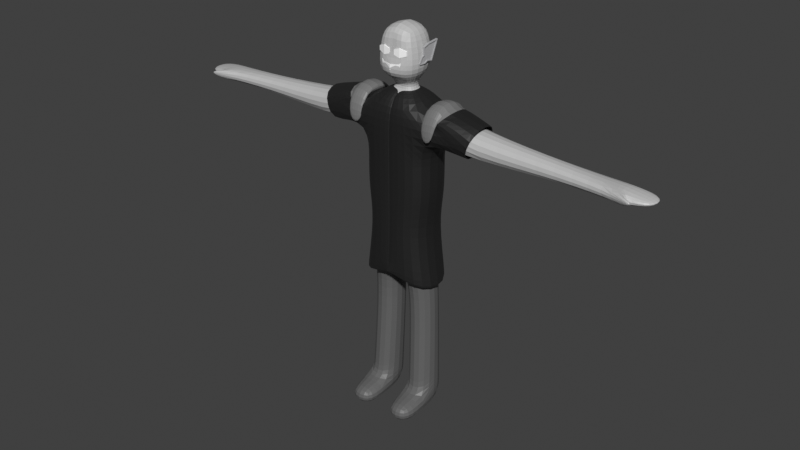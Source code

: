 # Source: Enemy.blend  (saved by Blender 3.6.11; exported with 4.5.12 LTS)
import bpy
from mathutils import Matrix  # noqa: F401  (used for matrix-valued properties, if any)

bpy.ops.wm.read_factory_settings(use_empty=True)
scene = bpy.context.scene
scene.name = 'Scene'

# ---- collections
col_collection = bpy.data.collections.new('Collection'); scene.collection.children.link(col_collection)

# ---- materials (node trees are filled in below, after node groups)
mat_skin = bpy.data.materials.new('Skin')
mat_skin.use_transparent_shadow = False
mat_material_001 = bpy.data.materials.new('Material.001')
mat_material_001.use_transparent_shadow = False
mat_material_003 = bpy.data.materials.new('Material.003')
mat_material_003.use_transparent_shadow = False
mat_grey = bpy.data.materials.new('Grey')
mat_grey.use_transparent_shadow = False
mat_face = bpy.data.materials.new('Face')
mat_face.use_transparent_shadow = False
mat_material_002 = bpy.data.materials.new('Material.002')
mat_material_002.use_transparent_shadow = False
mat_face_001 = bpy.data.materials.new('Face.001')
mat_face_001.use_transparent_shadow = False
mat_material = bpy.data.materials.new('Material')
mat_material.alpha_threshold = 0.4906
mat_material.preview_render_type = 'SHADERBALL'
mat_material.diffuse_color = (0.42, 0.42, 0.42, 0.0)
mat_material.roughness = 0.0
mat_material.specular_intensity = 0.0

# ---- material node trees
mat_skin.use_nodes = True; mat_skin.node_tree.nodes.clear()
_N = mat_skin.node_tree.nodes; _L = mat_skin.node_tree.links
n0 = _N.new('ShaderNodeBsdfPrincipled'); n0.name = 'Principled BSDF'; n0.location = (10, 300)
n0.inputs[0].default_value = (0.5314, 0.5314, 0.5314, 1.0)
n0.inputs[27].default_value = (0.0, 0.0, 0.0, 1.0)
n1 = _N.new('ShaderNodeOutputMaterial'); n1.name = 'Material Output'; n1.location = (300, 300)
_L.new(n0.outputs[0], n1.inputs[0])
n1.is_active_output = True
mat_material_001.use_nodes = True; mat_material_001.node_tree.nodes.clear()
_N = mat_material_001.node_tree.nodes; _L = mat_material_001.node_tree.links
n0 = _N.new('ShaderNodeBsdfPrincipled'); n0.name = 'Principled BSDF'; n0.location = (10, 300)
n0.inputs[0].default_value = (0.01329, 0.01329, 0.01329, 1.0)
n0.inputs[27].default_value = (0.0, 0.0, 0.0, 1.0)
n1 = _N.new('ShaderNodeOutputMaterial'); n1.name = 'Material Output'; n1.location = (300, 300)
_L.new(n0.outputs[0], n1.inputs[0])
n1.is_active_output = True
mat_material_003.use_nodes = True; mat_material_003.node_tree.nodes.clear()
_N = mat_material_003.node_tree.nodes; _L = mat_material_003.node_tree.links
n0 = _N.new('ShaderNodeBsdfPrincipled'); n0.name = 'Principled BSDF'; n0.location = (10, 300)
n0.inputs[0].default_value = (0.1274, 0.1274, 0.1274, 1.0)
n0.inputs[27].default_value = (0.0, 0.0, 0.0, 1.0)
n1 = _N.new('ShaderNodeOutputMaterial'); n1.name = 'Material Output'; n1.location = (300, 300)
_L.new(n0.outputs[0], n1.inputs[0])
n1.is_active_output = True
mat_grey.use_nodes = True; mat_grey.node_tree.nodes.clear()
_N = mat_grey.node_tree.nodes; _L = mat_grey.node_tree.links
n0 = _N.new('ShaderNodeBsdfPrincipled'); n0.name = 'Principled BSDF'; n0.location = (10, 300)
n0.inputs[0].default_value = (0.1887, 0.1887, 0.1887, 1.0)
n0.inputs[27].default_value = (0.0, 0.0, 0.0, 1.0)
n1 = _N.new('ShaderNodeOutputMaterial'); n1.name = 'Material Output'; n1.location = (300, 300)
_L.new(n0.outputs[0], n1.inputs[0])
n1.is_active_output = True
mat_face.use_nodes = True; mat_face.node_tree.nodes.clear()
_N = mat_face.node_tree.nodes; _L = mat_face.node_tree.links
n0 = _N.new('ShaderNodeBsdfPrincipled'); n0.name = 'Principled BSDF'; n0.location = (10, 300)
n0.inputs[0].default_value = (1.0, 1.0, 1.0, 1.0)
n0.inputs[27].default_value = (0.0, 0.0, 0.0, 1.0)
n1 = _N.new('ShaderNodeOutputMaterial'); n1.name = 'Material Output'; n1.location = (300, 300)
_L.new(n0.outputs[0], n1.inputs[0])
n1.is_active_output = True
mat_material_002.use_nodes = True; mat_material_002.node_tree.nodes.clear()
_N = mat_material_002.node_tree.nodes; _L = mat_material_002.node_tree.links
n0 = _N.new('ShaderNodeBsdfPrincipled'); n0.name = 'Principled BSDF'; n0.location = (10, 300)
n0.inputs[0].default_value = (0.4179, 0.4179, 0.4287, 1.0)
n0.inputs[27].default_value = (0.0, 0.0, 0.0, 1.0)
n1 = _N.new('ShaderNodeOutputMaterial'); n1.name = 'Material Output'; n1.location = (300, 300)
_L.new(n0.outputs[0], n1.inputs[0])
n1.is_active_output = True
mat_face_001.use_nodes = True; mat_face_001.node_tree.nodes.clear()
_N = mat_face_001.node_tree.nodes; _L = mat_face_001.node_tree.links
n0 = _N.new('ShaderNodeBsdfPrincipled'); n0.name = 'Principled BSDF'; n0.location = (10, 300)
n0.inputs[0].default_value = (1.0, 1.0, 1.0, 1.0)
n0.inputs[2].default_value = 1.0
n0.inputs[27].default_value = (0.0, 0.0, 0.0, 1.0)
n1 = _N.new('ShaderNodeOutputMaterial'); n1.name = 'Material Output'; n1.location = (300, 300)
_L.new(n0.outputs[0], n1.inputs[0])
n1.is_active_output = True
mat_material.use_nodes = True; mat_material.node_tree.nodes.clear()
_N = mat_material.node_tree.nodes; _L = mat_material.node_tree.links
n0 = _N.new('ShaderNodeBsdfPrincipled'); n0.name = 'Principled BSDF'; n0.location = (10, 300)
n0.distribution = 'GGX'
n0.subsurface_method = 'RANDOM_WALK_SKIN'
n0.inputs[0].default_value = (0.6553, 0.1878, 0.8, 0.0)
n0.inputs[2].default_value = 0.0
n0.inputs[3].default_value = 0.0
n0.inputs[4].default_value = 0.0
n0.inputs[9].default_value = (5.96e-08, 0.0, 0.0)
n0.inputs[11].default_value = 0.0
n0.inputs[13].default_value = 0.0
n0.inputs[20].default_value = 0.0
n0.inputs[27].default_value = (0.0, 0.0, 0.0, 0.0)
n1 = _N.new('ShaderNodeOutputMaterial'); n1.name = 'Material Output'; n1.location = (300, 300)
n1.target = 'CYCLES'
n2 = _N.new('ShaderNodeOutputMaterial'); n2.name = 'Material Output.001'; n2.location = (0, 0)
n2.target = 'EEVEE'
n3 = _N.new('ShaderNodeMixShader'); n3.name = 'Mix Shader'; n3.location = (0, 0)
n3.label = 'Disable Shadow'
n3.hide = True
n4 = _N.new('ShaderNodeLightPath'); n4.name = 'Light Path'; n4.location = (0, 0)
n4.hide = True
n5 = _N.new('ShaderNodeBsdfTransparent'); n5.name = 'Transparent BSDF'; n5.location = (0, 0)
n5.hide = True
_L.new(n0.outputs[0], n1.inputs[0])
_L.new(n0.outputs[0], n3.inputs[1])
_L.new(n3.outputs[0], n2.inputs[0])
_L.new(n4.outputs[1], n3.inputs[0])
_L.new(n5.outputs[0], n3.inputs[2])
n1.is_active_output = True

# ---- world
world_world = bpy.data.worlds.new('World'); scene.world = world_world
world_world.use_nodes = True; world_world.node_tree.nodes.clear()
_N = world_world.node_tree.nodes; _L = world_world.node_tree.links
n0 = _N.new('ShaderNodeOutputWorld'); n0.name = 'World Output'; n0.location = (300, 300)
n1 = _N.new('ShaderNodeBackground'); n1.name = 'Background'; n1.location = (10, 300)
n1.inputs[0].default_value = (0.05088, 0.05088, 0.05088, 1.0)
_L.new(n1.outputs[0], n0.inputs[0])
n0.is_active_output = True
world_world.color = (0.05088, 0.05088, 0.05088)
world_world.use_sun_shadow = False
world_world.sun_shadow_jitter_overblur = 0.0

# ---- meshes
me_cube_002 = bpy.data.meshes.new('Cube.002')
me_cube_002.from_pydata([(1.167, -2.68, -1.0), (1.061, -2.527, 0.9449), (1.167, -1.184, -1.0), (1.061, -1.338, 0.9449), (0.2053, -1.324, -6.02), (0.2053, -2.35, -6.02), (0.3294, -1.686, 1.321), (0.3294, -2.179, 1.321), (1.158, -1.324, -5.996), (1.158, -2.35, -5.996), (0.3294, -1.686, 1.611), (0.3294, -2.179, 1.611), (0.739, -1.38, 2.056), (0.739, -2.632, 1.882), (0.3108, -3.51, -9.629), (0.2818, -3.51, -8.969), (0.5178, -1.38, 3.298), (0.5178, -2.632, 3.298), (0.739, -1.38, 2.582), (0.739, -2.632, 2.582), (1.234, -3.51, -8.945), (1.298, -3.51, -9.605), (0.3108, -2.619, -9.582), (0.3108, -1.324, -9.582), (2.42, -1.338, -0.2598), (2.42, -2.527, -0.2598), (1.0, -1.184, 1.0), (1.0, -2.68, 1.0), (1.167, -1.184, -1.192e-07), (1.167, -2.68, -1.192e-07), (1.642, -1.338, 1.009), (1.642, -2.527, 1.009), (2.059, -1.338, 0.7487), (2.059, -2.527, 0.7487), (5.082, -1.561, -0.1146), (5.082, -2.304, -0.1146), (4.806, -1.561, 0.495), (4.806, -2.304, 0.495), (7.21, -1.561, -0.04291), (7.21, -2.407, -0.04291), (7.048, -1.561, 0.398), (7.048, -2.407, 0.398), (1.263, -1.324, -9.558), (1.263, -2.619, -9.558), (0.7855, -1.184, -3.001), (0.7855, -2.68, -3.001), (1.192e-07, -1.184, -1.0), (1.192e-07, -1.184, 1.0), (1.192e-07, -2.68, -1.0), (1.192e-07, -2.68, 1.0), (1.192e-07, -1.686, 1.321), (1.192e-07, -2.179, 1.321), (1.192e-07, -1.686, 1.611), (1.192e-07, -2.179, 1.611), (1.192e-07, -1.38, 1.882), (1.192e-07, -2.865, 1.944), (1.192e-07, -1.38, 3.409), (1.192e-07, -2.632, 3.409), (1.192e-07, -1.38, 2.582), (1.192e-07, -2.535, 2.582), (1.192e-07, -2.68, -1.192e-07), (1.192e-07, -1.184, -1.192e-07), (1.192e-07, -1.184, -2.973), (1.192e-07, -2.68, -2.973), (1.234, -2.528, -8.898), (1.167, -2.68, -1.986), (1.167, -1.184, -1.986), (0.2818, -2.528, -8.922), (1.192e-07, -1.184, -1.986), (1.192e-07, -2.68, -1.986), (0.2818, -1.324, -8.377), (1.234, -1.324, -8.353), (1.192e-07, -1.184, -4.498), (0.9649, -2.68, -3.948), (0.9649, -1.184, -3.948), (1.192e-07, -2.68, -4.498), (1.13, -2.441, -4.847), (1.13, -1.324, -4.847), (0.1777, -2.441, -4.871), (0.1777, -1.324, -4.871), (0.2736, -1.324, -8.123), (1.226, -2.509, -8.586), (0.2736, -2.509, -8.609), (1.226, -1.324, -8.099), (7.85, -1.561, 0.04211), (7.624, -2.403, -0.08352), (7.612, -1.55, 0.3787), (7.428, -2.413, 0.3607), (7.911, -2.704, 0.2603), (7.972, -2.648, 0.1489), (7.842, -2.503, 0.2917), (7.902, -2.447, 0.1804), (8.395, -1.561, 0.09744), (8.395, -2.304, 0.09744), (8.384, -1.561, 0.2065), (8.384, -2.304, 0.2065)], [], [(61, 47, 26, 28), (25, 24, 34, 35), (80, 83, 71, 70), (27, 26, 6, 7), (78, 79, 4, 5), (49, 27, 7, 51), (53, 11, 13, 55), (51, 7, 11, 53), (81, 82, 67, 64), (7, 6, 10, 11), (19, 18, 16, 17), (22, 43, 21, 14), (11, 10, 12, 13), (20, 15, 14, 21), (64, 67, 15, 20), (59, 19, 17, 57), (71, 64, 43, 42), (67, 22, 14, 15), (55, 13, 19, 59), (13, 12, 18, 19), (2, 28, 29, 0), (46, 61, 28, 2), (1, 3, 26, 27), (3, 24, 28, 26), (25, 1, 27, 29), (24, 25, 29, 28), (32, 30, 31, 33), (24, 3, 30, 32), (1, 25, 33, 31), (3, 1, 31, 30), (34, 36, 40, 38), (24, 32, 36, 34), (33, 25, 35, 37), (32, 33, 37, 36), (41, 39, 89, 88), (35, 34, 38, 39), (37, 35, 39, 41), (36, 37, 41, 40), (44, 45, 73, 74), (68, 66, 44, 62), (23, 42, 43, 22), (66, 65, 45, 44), (83, 81, 64, 71), (62, 44, 74, 72), (0, 29, 60, 48), (12, 54, 58, 18), (18, 58, 56, 16), (67, 70, 23, 22), (16, 56, 57, 17), (10, 52, 54, 12), (6, 50, 52, 10), (77, 76, 9, 8), (26, 47, 50, 6), (65, 69, 63, 45), (29, 27, 49, 60), (0, 48, 69, 65), (2, 0, 65, 66), (46, 2, 66, 68), (73, 75, 78, 76), (76, 78, 5, 9), (43, 64, 20, 21), (70, 71, 42, 23), (45, 63, 75, 73), (82, 80, 70, 67), (79, 77, 8, 4), (75, 72, 79, 78), (72, 74, 77, 79), (74, 73, 76, 77), (5, 4, 80, 82), (8, 9, 81, 83), (9, 5, 82, 81), (4, 8, 83, 80), (84, 86, 94, 92), (40, 41, 87, 86), (38, 40, 86, 84), (39, 38, 84, 85), (88, 89, 91, 90), (39, 85, 91, 89), (87, 41, 88, 90), (85, 87, 90, 91), (93, 92, 94, 95), (85, 84, 92, 93), (87, 85, 93, 95), (86, 87, 95, 94)])
me_cube_002.polygons.foreach_set('material_index', [0, 0, 2, 0, 2, 0, 0, 0, 2, 0, 0, 2, 0, 2, 2, 0, 2, 2, 0, 0, 0, 0, 0, 0, 0, 0, 0, 0, 0, 0, 0, 0, 0, 0, 0, 0, 0, 0, 0, 0, 2, 0, 2, 0, 0, 0, 0, 2, 0, 0, 0, 2, 0, 0, 0, 0, 0, 0, 2, 2, 2, 2, 0, 2, 2, 2, 2, 2, 2, 2, 2, 2, 0, 0, 0, 0, 0, 0, 0, 0, 0, 0, 0, 0])
_uv = me_cube_002.uv_layers.new(name='UVMap')
_uv.uv.foreach_set('vector', [0.5, 0.375, 0.625, 0.375, 0.625, 0.5, 0.5, 0.5, 0.5256, 0.7244, 0.5256, 0.5256, 0.5256, 0.5256, 0.5256, 0.7244, 0.375, 0.375, 0.375, 0.5, 0.375, 0.5, 0.375, 0.375, 0.625, 0.75, 0.625, 0.5, 0.625, 0.5, 0.625, 0.75, 0.25, 0.75, 0.25, 0.5, 0.25, 0.5, 0.25, 0.75, 0.625, 0.875, 0.625, 0.75, 0.625, 0.75, 0.625, 0.875, 0.625, 0.875, 0.625, 0.75, 0.625, 0.75, 0.625, 0.875, 0.625, 0.875, 0.625, 0.75, 0.625, 0.75, 0.625, 0.875, 0.375, 0.75, 0.375, 0.875, 0.375, 0.875, 0.375, 0.75, 0.625, 0.75, 0.625, 0.5, 0.625, 0.5, 0.625, 0.75, 0.625, 0.75, 0.625, 0.5, 0.625, 0.5, 0.625, 0.75, 0.25, 0.75, 0.375, 0.75, 0.375, 0.75, 0.25, 0.75, 0.625, 0.75, 0.625, 0.5, 0.625, 0.5, 0.625, 0.75, 0.375, 0.75, 0.375, 0.875, 0.375, 0.875, 0.375, 0.75, 0.375, 0.75, 0.375, 0.875, 0.375, 0.875, 0.375, 0.75, 0.625, 0.875, 0.625, 0.75, 0.625, 0.75, 0.625, 0.875, 0.375, 0.5, 0.375, 0.75, 0.375, 0.75, 0.375, 0.5, 0.25, 0.75, 0.25, 0.75, 0.25, 0.75, 0.25, 0.75, 0.625, 0.875, 0.625, 0.75, 0.625, 0.75, 0.625, 0.875, 0.625, 0.75, 0.625, 0.5, 0.625, 0.5, 0.625, 0.75, 0.375, 0.5, 0.5, 0.5, 0.5, 0.75, 0.375, 0.75, 0.375, 0.375, 0.5, 0.375, 0.5, 0.5, 0.375, 0.5, 0.5994, 0.7244, 0.5994, 0.5256, 0.625, 0.5, 0.625, 0.75, 0.5994, 0.5256, 0.5256, 0.5256, 0.5, 0.5, 0.625, 0.5, 0.5256, 0.7244, 0.5994, 0.7244, 0.625, 0.75, 0.5, 0.75, 0.5256, 0.5256, 0.5256, 0.7244, 0.5, 0.75, 0.5, 0.5, 0.5256, 0.5256, 0.5994, 0.5256, 0.5994, 0.7244, 0.5256, 0.7244, 0.5256, 0.5256, 0.5994, 0.5256, 0.5994, 0.5256, 0.5256, 0.5256, 0.5994, 0.7244, 0.5256, 0.7244, 0.5256, 0.7244, 0.5994, 0.7244, 0.5994, 0.5256, 0.5994, 0.7244, 0.5994, 0.7244, 0.5994, 0.5256, 0.5256, 0.5256, 0.5256, 0.5256, 0.5256, 0.5256, 0.5256, 0.5256, 0.5256, 0.5256, 0.5256, 0.5256, 0.5256, 0.5256, 0.5256, 0.5256, 0.5256, 0.7244, 0.5256, 0.7244, 0.5256, 0.7244, 0.5256, 0.7244, 0.5256, 0.5256, 0.5256, 0.7244, 0.5256, 0.7244, 0.5256, 0.5256, 0.5256, 0.7244, 0.5256, 0.7244, 0.5256, 0.7244, 0.5256, 0.7244, 0.5256, 0.7244, 0.5256, 0.5256, 0.5256, 0.5256, 0.5256, 0.7244, 0.5256, 0.7244, 0.5256, 0.7244, 0.5256, 0.7244, 0.5256, 0.7244, 0.5256, 0.5256, 0.5256, 0.7244, 0.5256, 0.7244, 0.5256, 0.5256, 0.375, 0.5, 0.375, 0.75, 0.375, 0.75, 0.375, 0.5, 0.375, 0.375, 0.375, 0.5, 0.375, 0.5, 0.375, 0.375, 0.25, 0.5, 0.375, 0.5, 0.375, 0.75, 0.25, 0.75, 0.375, 0.5, 0.375, 0.75, 0.375, 0.75, 0.375, 0.5, 0.375, 0.5, 0.375, 0.75, 0.375, 0.75, 0.375, 0.5, 0.375, 0.375, 0.375, 0.5, 0.375, 0.5, 0.375, 0.375, 0.375, 0.75, 0.5, 0.75, 0.5, 0.875, 0.375, 0.875, 0.625, 0.5, 0.625, 0.375, 0.625, 0.375, 0.625, 0.5, 0.625, 0.5, 0.625, 0.375, 0.625, 0.375, 0.625, 0.5, 0.25, 0.75, 0.25, 0.5, 0.25, 0.5, 0.25, 0.75, 0.625, 0.5, 0.75, 0.5, 0.75, 0.75, 0.625, 0.75, 0.625, 0.5, 0.625, 0.375, 0.625, 0.375, 0.625, 0.5, 0.625, 0.5, 0.625, 0.375, 0.625, 0.375, 0.625, 0.5, 0.375, 0.5, 0.375, 0.75, 0.375, 0.75, 0.375, 0.5, 0.625, 0.5, 0.625, 0.375, 0.625, 0.375, 0.625, 0.5, 0.375, 0.75, 0.375, 0.875, 0.375, 0.875, 0.375, 0.75, 0.5, 0.75, 0.625, 0.75, 0.625, 0.875, 0.5, 0.875, 0.375, 0.75, 0.375, 0.875, 0.375, 0.875, 0.375, 0.75, 0.375, 0.5, 0.375, 0.75, 0.375, 0.75, 0.375, 0.5, 0.375, 0.375, 0.375, 0.5, 0.375, 0.5, 0.375, 0.375, 0.375, 0.75, 0.375, 0.875, 0.375, 0.875, 0.375, 0.75, 0.375, 0.75, 0.375, 0.875, 0.375, 0.875, 0.375, 0.75, 0.375, 0.75, 0.375, 0.75, 0.375, 0.75, 0.375, 0.75, 0.375, 0.375, 0.375, 0.5, 0.375, 0.5, 0.375, 0.375, 0.375, 0.75, 0.375, 0.875, 0.375, 0.875, 0.375, 0.75, 0.25, 0.75, 0.25, 0.5, 0.25, 0.5, 0.25, 0.75, 0.375, 0.375, 0.375, 0.5, 0.375, 0.5, 0.375, 0.375, 0.25, 0.75, 0.25, 0.5, 0.25, 0.5, 0.25, 0.75, 0.375, 0.375, 0.375, 0.5, 0.375, 0.5, 0.375, 0.375, 0.375, 0.5, 0.375, 0.75, 0.375, 0.75, 0.375, 0.5, 0.25, 0.75, 0.25, 0.5, 0.25, 0.5, 0.25, 0.75, 0.375, 0.5, 0.375, 0.75, 0.375, 0.75, 0.375, 0.5, 0.375, 0.75, 0.375, 0.875, 0.375, 0.875, 0.375, 0.75, 0.375, 0.375, 0.375, 0.5, 0.375, 0.5, 0.375, 0.375, 0.5256, 0.5256, 0.5256, 0.5256, 0.5256, 0.5256, 0.5256, 0.5256, 0.5256, 0.5256, 0.5256, 0.7244, 0.5256, 0.7244, 0.5256, 0.5256, 0.5256, 0.5256, 0.5256, 0.5256, 0.5256, 0.5256, 0.5256, 0.5256, 0.5256, 0.7244, 0.5256, 0.5256, 0.5256, 0.5256, 0.5256, 0.7244, 0.5256, 0.7244, 0.5256, 0.7244, 0.5256, 0.7244, 0.5256, 0.7244, 0.5256, 0.7244, 0.5256, 0.7244, 0.5256, 0.7244, 0.5256, 0.7244, 0.5256, 0.7244, 0.5256, 0.7244, 0.5256, 0.7244, 0.5256, 0.7244, 0.5256, 0.7244, 0.5256, 0.7244, 0.5256, 0.7244, 0.5256, 0.7244, 0.5256, 0.7244, 0.5256, 0.5256, 0.5256, 0.5256, 0.5256, 0.7244, 0.5256, 0.7244, 0.5256, 0.5256, 0.5256, 0.5256, 0.5256, 0.7244, 0.5256, 0.7244, 0.5256, 0.7244, 0.5256, 0.7244, 0.5256, 0.7244, 0.5256, 0.5256, 0.5256, 0.7244, 0.5256, 0.7244, 0.5256, 0.5256])
me_cube_002.materials.append(mat_skin)
me_cube_002.materials.append(mat_material_001)
me_cube_002.materials.append(mat_material_003)
me_cube_002.update()
me_cube_001 = bpy.data.meshes.new('Cube.001')
me_cube_001.from_pydata([(1.167, -2.68, -1.0), (1.061, -2.527, 0.9449), (1.167, -1.184, -1.0), (1.061, -1.338, 0.9449), (0.3294, -1.686, 1.321), (0.3294, -2.179, 1.321), (2.42, -1.338, -0.1849), (2.42, -2.527, -0.1849), (1.0, -1.184, 1.0), (1.0, -2.68, 1.0), (1.167, -1.184, -1.192e-07), (1.167, -2.68, -1.192e-07), (1.642, -1.338, 1.009), (1.642, -2.527, 1.009), (2.771, -1.338, 0.8467), (2.771, -2.527, 0.8467), (0.9412, -1.184, -3.001), (0.9412, -2.68, -3.001), (-0.06303, -1.184, -1.0), (-0.06303, -1.184, 1.0), (-0.06303, -2.68, -1.0), (-0.06303, -2.68, 1.0), (-0.06303, -1.686, 1.321), (-0.06303, -2.179, 1.321), (-0.06303, -2.68, -1.192e-07), (-0.06303, -1.184, -1.192e-07), (-0.06303, -1.184, -2.973), (-0.06303, -2.68, -2.973), (1.167, -2.68, -1.986), (1.167, -1.184, -1.986), (-0.06303, -1.184, -1.986), (-0.06303, -2.68, -1.986), (-0.06303, -1.184, -4.498), (1.319, -2.68, -4.998), (1.319, -1.184, -4.998), (-0.06303, -2.721, -4.498), (1.248, -2.762, -1.0), (1.108, -2.588, 1.03), (1.248, -1.103, -1.0), (1.108, -1.277, 1.03), (0.3544, -1.651, 1.428), (0.3544, -2.214, 1.428), (2.641, -1.275, -0.3559), (2.641, -2.589, -0.3559), (1.031, -1.091, 1.06), (1.031, -2.774, 1.06), (1.206, -1.079, -0.02342), (1.206, -2.786, -0.02342), (1.662, -1.264, 1.096), (1.662, -2.601, 1.096), (3.036, -1.24, 0.801), (3.036, -2.624, 0.801), (1.021, -1.102, -3.009), (1.021, -2.763, -3.009), (-0.06303, -1.069, -1.0), (-0.06303, -1.083, 1.055), (-0.06303, -2.796, -1.0), (-0.06303, -2.781, 1.055), (-0.06303, -1.624, 1.418), (-0.06303, -2.241, 1.418), (-0.06303, -2.796, -1.192e-07), (-0.06303, -1.069, -1.192e-07), (-0.06303, -1.069, -2.973), (-0.06303, -2.796, -2.973), (1.25, -2.76, -1.991), (1.25, -1.105, -1.991), (-0.06303, -1.069, -1.986), (-0.06303, -2.796, -1.986), (-0.06303, -1.069, -4.498), (1.388, -2.773, -5.002), (1.388, -1.092, -5.002), (-0.06303, -2.836, -4.498), (1.082, -2.588, 1.256), (1.082, -1.277, 1.256), (1.636, -1.264, 1.321), (1.636, -2.601, 1.321), (1.649, -2.685, 0.03783), (1.095, -2.628, 0.004164), (1.622, -2.854, 0.1874), (1.069, -2.797, 0.1538), (1.099, -1.179, -0.04911), (1.653, -1.121, -0.01689), (1.073, -1.006, 0.09619), (1.627, -0.9484, 0.1284)], [], [(25, 10, 8, 19), (9, 5, 4, 8), (21, 23, 5, 9), (2, 0, 11, 10), (18, 2, 10, 25), (1, 9, 8, 3), (3, 8, 10, 6), (7, 11, 9, 1), (6, 10, 11, 7), (14, 15, 13, 12), (6, 14, 12, 3), (1, 13, 15, 7), (3, 12, 13, 1), (16, 34, 33, 17), (30, 26, 16, 29), (29, 16, 17, 28), (26, 32, 34, 16), (0, 20, 24, 11), (8, 4, 22, 19), (28, 17, 27, 31), (11, 24, 21, 9), (0, 28, 31, 20), (2, 29, 28, 0), (18, 30, 29, 2), (17, 33, 35, 27), (61, 55, 44, 46), (45, 44, 40, 41), (57, 45, 41, 59), (38, 46, 47, 36), (54, 61, 46, 38), (37, 39, 44, 45), (39, 42, 46, 44), (43, 37, 45, 47), (42, 43, 47, 46), (50, 48, 49, 51), (42, 39, 48, 50), (37, 43, 51, 49), (39, 37, 72, 73), (52, 53, 69, 70), (66, 65, 52, 62), (65, 64, 53, 52), (62, 52, 70, 68), (36, 47, 60, 56), (44, 55, 58, 40), (64, 67, 63, 53), (47, 45, 57, 60), (36, 56, 67, 64), (38, 36, 64, 65), (54, 38, 65, 66), (53, 63, 71, 69), (7, 15, 51, 43), (24, 20, 56, 60), (34, 32, 68, 70), (30, 18, 54, 66), (22, 4, 40, 58), (19, 22, 58, 55), (32, 35, 71, 68), (5, 23, 59, 41), (20, 31, 67, 56), (23, 21, 57, 59), (4, 5, 41, 40), (32, 26, 62, 68), (31, 27, 63, 67), (21, 24, 60, 57), (27, 35, 71, 63), (26, 30, 66, 62), (6, 7, 43, 42), (25, 19, 55, 61), (15, 14, 50, 51), (33, 34, 70, 69), (14, 6, 42, 50), (18, 25, 61, 54), (35, 33, 69, 71), (73, 72, 75, 74), (39, 73, 82, 80), (49, 48, 74, 75), (49, 75, 78, 76), (77, 76, 78, 79), (75, 72, 79, 78), (72, 37, 77, 79), (37, 49, 76, 77), (81, 80, 82, 83), (48, 39, 80, 81), (74, 48, 81, 83), (73, 74, 83, 82)])
me_cube_001.polygons.foreach_set('material_index', [1, 1, 1, 1, 1, 1, 1, 1, 1, 1, 1, 1, 1, 1, 1, 1, 1, 1, 1, 1, 1, 1, 1, 1, 1, 1, 1, 1, 1, 1, 1, 1, 1, 1, 1, 1, 1, 2, 1, 1, 1, 1, 1, 1, 1, 1, 1, 1, 1, 1, 1, 1, 1, 1, 1, 1, 1, 1, 1, 1, 1, 1, 1, 1, 1, 1, 1, 1, 1, 1, 1, 1, 1, 2, 2, 2, 2, 2, 2, 2, 1, 2, 1, 2, 2])
_uv = me_cube_001.uv_layers.new(name='UVMap')
_uv.uv.foreach_set('vector', [0.5, 0.375, 0.5, 0.5, 0.625, 0.5, 0.625, 0.375, 0.625, 0.75, 0.625, 0.75, 0.625, 0.5, 0.625, 0.5, 0.625, 0.875, 0.625, 0.875, 0.625, 0.75, 0.625, 0.75, 0.375, 0.5, 0.375, 0.75, 0.5, 0.75, 0.5, 0.5, 0.375, 0.375, 0.375, 0.5, 0.5, 0.5, 0.5, 0.375, 0.5994, 0.7244, 0.625, 0.75, 0.625, 0.5, 0.5994, 0.5256, 0.5994, 0.5256, 0.625, 0.5, 0.5, 0.5, 0.5256, 0.5256, 0.5256, 0.7244, 0.5, 0.75, 0.625, 0.75, 0.5994, 0.7244, 0.5256, 0.5256, 0.5, 0.5, 0.5, 0.75, 0.5256, 0.7244, 0.5256, 0.5256, 0.5256, 0.7244, 0.5994, 0.7244, 0.5994, 0.5256, 0.5256, 0.5256, 0.5256, 0.5256, 0.5994, 0.5256, 0.5994, 0.5256, 0.5994, 0.7244, 0.5994, 0.7244, 0.5256, 0.7244, 0.5256, 0.7244, 0.5994, 0.5256, 0.5994, 0.5256, 0.5994, 0.7244, 0.5994, 0.7244, 0.375, 0.5, 0.375, 0.5, 0.375, 0.75, 0.375, 0.75, 0.375, 0.375, 0.375, 0.375, 0.375, 0.5, 0.375, 0.5, 0.375, 0.5, 0.375, 0.5, 0.375, 0.75, 0.375, 0.75, 0.375, 0.375, 0.375, 0.375, 0.375, 0.5, 0.375, 0.5, 0.375, 0.75, 0.375, 0.875, 0.5, 0.875, 0.5, 0.75, 0.625, 0.5, 0.625, 0.5, 0.625, 0.375, 0.625, 0.375, 0.375, 0.75, 0.375, 0.75, 0.375, 0.875, 0.375, 0.875, 0.5, 0.75, 0.5, 0.875, 0.625, 0.875, 0.625, 0.75, 0.375, 0.75, 0.375, 0.75, 0.375, 0.875, 0.375, 0.875, 0.375, 0.5, 0.375, 0.5, 0.375, 0.75, 0.375, 0.75, 0.375, 0.375, 0.375, 0.375, 0.375, 0.5, 0.375, 0.5, 0.375, 0.75, 0.375, 0.75, 0.375, 0.875, 0.375, 0.875, 0.5, 0.375, 0.625, 0.375, 0.625, 0.5, 0.5, 0.5, 0.625, 0.75, 0.625, 0.5, 0.625, 0.5, 0.625, 0.75, 0.625, 0.875, 0.625, 0.75, 0.625, 0.75, 0.625, 0.875, 0.375, 0.5, 0.5, 0.5, 0.5, 0.75, 0.375, 0.75, 0.375, 0.375, 0.5, 0.375, 0.5, 0.5, 0.375, 0.5, 0.5994, 0.7244, 0.5994, 0.5256, 0.625, 0.5, 0.625, 0.75, 0.5994, 0.5256, 0.5256, 0.5256, 0.5, 0.5, 0.625, 0.5, 0.5256, 0.7244, 0.5994, 0.7244, 0.625, 0.75, 0.5, 0.75, 0.5256, 0.5256, 0.5256, 0.7244, 0.5, 0.75, 0.5, 0.5, 0.5256, 0.5256, 0.5994, 0.5256, 0.5994, 0.7244, 0.5256, 0.7244, 0.5256, 0.5256, 0.5994, 0.5256, 0.5994, 0.5256, 0.5256, 0.5256, 0.5994, 0.7244, 0.5256, 0.7244, 0.5256, 0.7244, 0.5994, 0.7244, 0.5994, 0.5256, 0.5994, 0.7244, 0.5994, 0.7244, 0.5994, 0.5256, 0.375, 0.5, 0.375, 0.75, 0.375, 0.75, 0.375, 0.5, 0.375, 0.375, 0.375, 0.5, 0.375, 0.5, 0.375, 0.375, 0.375, 0.5, 0.375, 0.75, 0.375, 0.75, 0.375, 0.5, 0.375, 0.375, 0.375, 0.5, 0.375, 0.5, 0.375, 0.375, 0.375, 0.75, 0.5, 0.75, 0.5, 0.875, 0.375, 0.875, 0.625, 0.5, 0.625, 0.375, 0.625, 0.375, 0.625, 0.5, 0.375, 0.75, 0.375, 0.875, 0.375, 0.875, 0.375, 0.75, 0.5, 0.75, 0.625, 0.75, 0.625, 0.875, 0.5, 0.875, 0.375, 0.75, 0.375, 0.875, 0.375, 0.875, 0.375, 0.75, 0.375, 0.5, 0.375, 0.75, 0.375, 0.75, 0.375, 0.5, 0.375, 0.375, 0.375, 0.5, 0.375, 0.5, 0.375, 0.375, 0.375, 0.75, 0.375, 0.875, 0.375, 0.875, 0.375, 0.75, 0.5256, 0.7244, 0.5256, 0.7244, 0.5256, 0.7244, 0.5256, 0.7244, 0.5, 0.875, 0.375, 0.875, 0.375, 0.875, 0.5, 0.875, 0.375, 0.5, 0.375, 0.375, 0.375, 0.375, 0.375, 0.5, 0.375, 0.375, 0.375, 0.375, 0.375, 0.375, 0.375, 0.375, 0.625, 0.375, 0.625, 0.5, 0.625, 0.5, 0.625, 0.375, 0.625, 0.375, 0.625, 0.375, 0.625, 0.375, 0.625, 0.375, 0.0, 0.0, 0.0, 0.0, 0.0, 0.0, 0.0, 0.0, 0.625, 0.75, 0.625, 0.875, 0.625, 0.875, 0.625, 0.75, 0.375, 0.875, 0.375, 0.875, 0.375, 0.875, 0.375, 0.875, 0.625, 0.875, 0.625, 0.875, 0.625, 0.875, 0.625, 0.875, 0.625, 0.5, 0.625, 0.75, 0.625, 0.75, 0.625, 0.5, 0.375, 0.375, 0.375, 0.375, 0.375, 0.375, 0.375, 0.375, 0.375, 0.875, 0.375, 0.875, 0.375, 0.875, 0.375, 0.875, 0.625, 0.875, 0.5, 0.875, 0.5, 0.875, 0.625, 0.875, 0.375, 0.875, 0.375, 0.875, 0.375, 0.875, 0.375, 0.875, 0.375, 0.375, 0.375, 0.375, 0.375, 0.375, 0.375, 0.375, 0.5256, 0.5256, 0.5256, 0.7244, 0.5256, 0.7244, 0.5256, 0.5256, 0.5, 0.375, 0.625, 0.375, 0.625, 0.375, 0.5, 0.375, 0.5256, 0.7244, 0.5256, 0.5256, 0.5256, 0.5256, 0.5256, 0.7244, 0.375, 0.75, 0.375, 0.5, 0.375, 0.5, 0.375, 0.75, 0.5256, 0.5256, 0.5256, 0.5256, 0.5256, 0.5256, 0.5256, 0.5256, 0.375, 0.375, 0.5, 0.375, 0.5, 0.375, 0.375, 0.375, 0.375, 0.875, 0.375, 0.75, 0.375, 0.75, 0.375, 0.875, 0.5994, 0.5256, 0.5994, 0.7244, 0.5994, 0.7244, 0.5994, 0.5256, 0.5994, 0.5256, 0.5994, 0.5256, 0.5994, 0.5256, 0.5994, 0.5256, 0.5994, 0.7244, 0.5994, 0.5256, 0.5994, 0.5256, 0.5994, 0.7244, 0.5994, 0.7244, 0.5994, 0.7244, 0.5994, 0.7244, 0.5994, 0.7244, 0.5994, 0.7244, 0.5994, 0.7244, 0.5994, 0.7244, 0.5994, 0.7244, 0.5994, 0.7244, 0.5994, 0.7244, 0.5994, 0.7244, 0.5994, 0.7244, 0.5994, 0.7244, 0.5994, 0.7244, 0.5994, 0.7244, 0.5994, 0.7244, 0.5994, 0.7244, 0.5994, 0.7244, 0.5994, 0.7244, 0.5994, 0.7244, 0.5994, 0.5256, 0.5994, 0.5256, 0.5994, 0.5256, 0.5994, 0.5256, 0.5994, 0.5256, 0.5994, 0.5256, 0.5994, 0.5256, 0.5994, 0.5256, 0.5994, 0.5256, 0.5994, 0.5256, 0.5994, 0.5256, 0.5994, 0.5256, 0.5994, 0.5256, 0.5994, 0.5256, 0.5994, 0.5256, 0.5994, 0.5256])
me_cube_001.materials.append(mat_skin)
me_cube_001.materials.append(mat_material_001)
me_cube_001.materials.append(mat_grey)
me_cube_001.materials.append(mat_face)
me_cube_001.update()
me_cube_003 = bpy.data.meshes.new('Cube.003')
me_cube_003.from_pydata([(0.4211, 0.2099, -0.09673), (0.4257, 0.2367, 0.2235), (0.4381, 0.3095, -0.109), (0.4603, 0.4404, 0.2654), (0.4652, 0.1986, -0.08042), (0.4712, 0.2341, 0.2085), (0.481, 0.2915, -0.09184), (0.5009, 0.409, 0.2444), (0.4063, 0.1227, 0.02558), (0.4069, 0.1257, 0.1694), (0.4541, 0.1335, 0.1594), (0.4536, 0.1305, 0.01714), (0.3892, 0.02176, -0.124), (0.437, 0.03272, -0.1216), (0.3994, 0.08198, -0.002516), (0.4461, 0.08644, -0.01323), (0.4108, 0.149, -0.137), (0.4547, 0.1365, -0.1215), (0.3917, 0.03655, -0.1412), (0.4375, 0.03577, -0.1252), (0.505, 0.4328, 0.2654), (0.4828, 0.302, -0.109), (0.4658, 0.2023, -0.09673), (0.4704, 0.2291, 0.2235), (0.4515, 0.1182, 0.1694), (0.451, 0.1151, 0.02558), (0.4441, 0.07439, -0.002516), (0.4339, 0.01417, -0.124), (0.4364, 0.02896, -0.1412), (0.4555, 0.1414, -0.137), (0.4544, 0.237, 0.2085), (0.4483, 0.2014, -0.08042), (0.4368, 0.1333, 0.01714), (0.4202, 0.03558, -0.1216), (0.4841, 0.4119, 0.2444), (0.4641, 0.2943, -0.09184), (0.4373, 0.1363, 0.1594), (0.4293, 0.08931, -0.01323), (0.4207, 0.03863, -0.1252), (0.4378, 0.1394, -0.1215)], [], [(0, 1, 3, 2), (2, 3, 20, 21), (10, 11, 32, 36), (23, 1, 9, 24), (2, 21, 22, 0), (20, 3, 1, 23), (25, 24, 9, 8), (11, 15, 37, 32), (1, 0, 8, 9), (17, 4, 31, 39), (12, 27, 26, 14), (25, 8, 14, 26), (27, 12, 18, 28), (8, 0, 12, 14), (16, 29, 28, 18), (12, 0, 16, 18), (7, 5, 30, 34), (0, 22, 29, 16), (7, 6, 21, 20), (6, 4, 22, 21), (5, 7, 20, 23), (11, 10, 24, 25), (10, 5, 23, 24), (13, 15, 26, 27), (15, 11, 25, 26), (17, 19, 28, 29), (19, 13, 27, 28), (4, 17, 29, 22), (35, 34, 30, 31), (31, 30, 36, 32), (31, 32, 37, 33), (31, 33, 38, 39), (6, 7, 34, 35), (19, 17, 39, 38), (5, 10, 36, 30), (4, 6, 35, 31), (13, 19, 38, 33), (15, 13, 33, 37)])
_uv = me_cube_003.uv_layers.new(name='UVMap')
_uv.uv.foreach_set('vector', [0.375, 0.0, 0.625, 0.0, 0.625, 0.25, 0.375, 0.25, 0.375, 0.25, 0.625, 0.25, 0.625, 0.5, 0.375, 0.5, 0.6025, 0.75, 0.375, 0.75, 0.375, 0.75, 0.6025, 0.75, 0.625, 0.75, 0.875, 0.75, 0.875, 0.75, 0.625, 0.75, 0.125, 0.5, 0.375, 0.5, 0.375, 0.75, 0.125, 0.75, 0.625, 0.5, 0.875, 0.5, 0.875, 0.75, 0.625, 0.75, 0.375, 0.75, 0.625, 0.75, 0.625, 1.0, 0.375, 1.0, 0.375, 0.75, 0.375, 0.75, 0.375, 0.75, 0.375, 0.75, 0.625, 0.0, 0.375, 0.0, 0.375, 0.0, 0.625, 0.0, 0.375, 0.75, 0.375, 0.75, 0.375, 0.75, 0.375, 0.75, 0.125, 0.75, 0.375, 0.75, 0.375, 0.75, 0.125, 0.75, 0.375, 0.75, 0.375, 1.0, 0.375, 1.0, 0.375, 0.75, 0.375, 0.75, 0.125, 0.75, 0.125, 0.75, 0.375, 0.75, 0.375, 0.0, 0.375, 0.0, 0.375, 0.0, 0.375, 0.0, 0.125, 0.75, 0.375, 0.75, 0.375, 0.75, 0.125, 0.75, 0.375, 0.0, 0.375, 0.0, 0.375, 0.0, 0.375, 0.0, 0.6133, 0.5225, 0.6124, 0.75, 0.6124, 0.75, 0.6133, 0.5225, 0.125, 0.75, 0.375, 0.75, 0.375, 0.75, 0.125, 0.75, 0.6133, 0.5225, 0.3859, 0.5362, 0.375, 0.5, 0.625, 0.5, 0.3859, 0.5362, 0.375, 0.75, 0.375, 0.75, 0.375, 0.5, 0.6124, 0.75, 0.6133, 0.5225, 0.625, 0.5, 0.625, 0.75, 0.375, 0.75, 0.6025, 0.75, 0.625, 0.75, 0.375, 0.75, 0.6025, 0.75, 0.6124, 0.75, 0.625, 0.75, 0.625, 0.75, 0.375, 0.75, 0.375, 0.75, 0.375, 0.75, 0.375, 0.75, 0.375, 0.75, 0.375, 0.75, 0.375, 0.75, 0.375, 0.75, 0.375, 0.75, 0.375, 0.75, 0.375, 0.75, 0.375, 0.75, 0.375, 0.75, 0.375, 0.75, 0.375, 0.75, 0.375, 0.75, 0.375, 0.75, 0.375, 0.75, 0.375, 0.75, 0.375, 0.75, 0.3859, 0.5362, 0.6133, 0.5225, 0.6124, 0.75, 0.375, 0.75, 0.383, 0.75, 0.6124, 0.75, 0.6025, 0.75, 0.375, 0.75, 0.375, 0.75, 0.375, 0.75, 0.375, 0.75, 0.375, 0.75, 0.375, 0.75, 0.375, 0.75, 0.375, 0.75, 0.375, 0.75, 0.3859, 0.5362, 0.6133, 0.5225, 0.6133, 0.5225, 0.3859, 0.5362, 0.375, 0.75, 0.375, 0.75, 0.375, 0.75, 0.375, 0.75, 0.6124, 0.75, 0.6025, 0.75, 0.6025, 0.75, 0.6124, 0.75, 0.375, 0.75, 0.3859, 0.5362, 0.3859, 0.5362, 0.375, 0.75, 0.375, 0.75, 0.375, 0.75, 0.375, 0.75, 0.375, 0.75, 0.375, 0.75, 0.375, 0.75, 0.375, 0.75, 0.375, 0.75])
me_cube_003.materials.append(mat_material_002)
me_cube_003.update()
me_cube_004 = bpy.data.meshes.new('Cube.004')
me_cube_004.from_pydata([(0.05326, -0.2298, 0.145), (0.05326, -0.2298, 0.04944), (0.05326, -0.2698, 0.145), (0.05326, -0.2698, 0.04944), (0.1734, -0.2691, 0.009567), (0.1734, -0.2691, 0.1849), (0.1734, -0.229, 0.009567), (0.1734, -0.229, 0.1849), (0.3084, -0.2305, 0.05411), (0.3084, -0.2305, 0.1403), (0.3084, -0.1998, 0.05411), (0.3084, -0.1998, 0.1403), (0.2087, -0.2592, -0.07611), (0.2087, -0.2592, -0.1248), (0.2087, -0.2765, -0.07611), (0.2087, -0.2765, -0.1248), (5.137e-05, -0.3218, -0.2266), (5.137e-05, -0.3218, -0.1271), (5.137e-05, -0.2817, -0.2266), (5.137e-05, -0.2817, -0.1271), (0.1751, -0.2832, -0.1902), (0.1751, -0.2832, -0.104), (0.1751, -0.2525, -0.1902), (0.1751, -0.2525, -0.104)], [], [(5, 4, 3, 2), (4, 8, 10, 6), (7, 6, 10, 11), (4, 6, 1, 3), (7, 5, 2, 0), (2, 3, 1, 0), (11, 10, 8, 9), (9, 5, 7, 11), (6, 7, 0, 1), (9, 8, 4, 5), (17, 16, 18, 19), (16, 20, 22, 18), (19, 18, 22, 23), (12, 13, 15, 14), (20, 21, 14, 15), (21, 23, 12, 14), (23, 22, 13, 12), (21, 17, 19, 23), (22, 20, 15, 13), (21, 20, 16, 17)])
_uv = me_cube_004.uv_layers.new(name='UVMap')
_uv.uv.foreach_set('vector', [0.625, 0.75, 0.875, 0.75, 0.875, 0.75, 0.625, 0.75, 0.375, 0.0, 0.625, 0.0, 0.625, 0.25, 0.375, 0.25, 0.375, 0.25, 0.625, 0.25, 0.625, 0.5, 0.375, 0.5, 0.375, 0.0, 0.375, 0.25, 0.375, 0.25, 0.375, 0.0, 0.625, 1.0, 0.625, 0.75, 0.625, 0.75, 0.625, 1.0, 0.125, 0.5, 0.375, 0.5, 0.375, 0.75, 0.125, 0.75, 0.375, 0.5, 0.625, 0.5, 0.625, 0.75, 0.375, 0.75, 0.375, 0.75, 0.625, 0.75, 0.625, 1.0, 0.375, 1.0, 0.625, 0.25, 0.375, 0.25, 0.375, 0.25, 0.625, 0.25, 0.625, 0.5, 0.875, 0.5, 0.875, 0.75, 0.625, 0.75, 0.625, 0.75, 0.375, 0.0, 0.625, 0.25, 0.625, 1.0, 0.375, 0.0, 0.625, 0.0, 0.625, 0.25, 0.375, 0.25, 0.375, 0.25, 0.625, 0.25, 0.625, 0.5, 0.375, 0.5, 0.375, 0.5, 0.625, 0.5, 0.625, 0.75, 0.375, 0.75, 0.875, 0.5, 0.625, 0.5, 0.625, 0.5, 0.875, 0.5, 0.375, 0.75, 0.375, 1.0, 0.375, 1.0, 0.375, 0.75, 0.375, 0.5, 0.625, 0.5, 0.625, 0.5, 0.375, 0.5, 0.375, 0.75, 0.625, 0.75, 0.625, 1.0, 0.375, 1.0, 0.625, 0.25, 0.625, 0.0, 0.625, 0.0, 0.625, 0.25, 0.625, 0.5, 0.875, 0.5, 0.875, 0.75, 0.625, 0.75])
me_cube_004.materials.append(mat_face_001)
me_cube_004.update()
me_cube = bpy.data.meshes.new('Cube')
me_cube.from_pydata([(-1.455, -1.0, 2.139), (-1.0, -1.0, 11.05), (-1.455, 1.324, 2.139), (-1.0, 1.0, 11.05), (1.549, -1.0, 2.139), (1.0, -1.0, 11.05), (1.549, 1.324, 2.139), (1.0, 1.0, 11.05), (-0.01123, -1.0, 2.139), (-0.03844, 1.324, 2.139), (-1.0, -1.0, 8.375), (-1.0, 1.0, 8.371), (1.0, 1.0, 8.397), (1.0, -1.0, 8.4), (-1.455, 1.324, 6.501), (1.549, 1.324, 6.547), (1.549, -1.0, 6.64), (-1.455, -1.0, 6.594), (-7.826, -1.0, 6.594), (-7.826, -1.0, 8.375), (-7.826, 1.0, 8.371), (-7.826, 1.0, 6.501), (7.976, 1.0, 8.397), (7.976, -1.0, 8.4), (7.976, 1.0, 6.547), (7.976, -1.0, 6.64), (1.437, -1.0, -4.043), (1.437, 1.0, -4.043), (0.1335, -1.0, -4.043), (0.1063, 1.0, -4.043), (-1.482, 1.0, -3.967), (-1.482, -1.0, -3.967), (-0.2844, 1.0, -3.967), (-0.2572, -1.0, -3.967), (0.06482, 1.0, -2.803), (0.09479, -1.0, -2.862), (1.476, -1.0, -2.841), (1.479, 1.0, -2.782), (-0.108, -1.0, -2.874), (-0.1307, 1.0, -2.815), (-1.484, -1.0, -2.894), (-1.484, 1.0, -2.835), (0.1335, -1.731, -4.043), (1.274, -1.731, -4.043), (-1.482, -1.731, -3.967), (-0.2572, -1.731, -3.967), (-0.1958, -1.731, -2.874), (-1.484, -1.731, -2.894), (0.09479, -1.731, -2.862), (1.314, -1.731, -2.841), (-4.903, 1.184, 6.501), (-4.645, 1.0, 8.371), (-4.645, -1.0, 8.375), (-4.903, -1.0, 6.594), (4.984, -1.0, 6.64), (4.674, -1.0, 8.4), (4.674, 1.0, 8.397), (4.984, 1.183, 6.547), (0.1006, -1.0, -0.2369), (1.6, -1.0, -0.2269), (0.07207, 1.17, -0.2089), (1.601, 1.17, -0.1986), (-0.1312, 1.169, -0.2285), (-1.489, 1.169, -0.238), (-0.1062, -1.0, -0.2567), (-1.488, -1.0, -0.2664), (-1.455, 1.324, 5.197), (1.549, 1.324, 5.174), (1.549, -1.0, 5.148), (-1.455, -1.0, 5.17), (-7.784, -0.2243, 8.373), (-7.82, -0.1584, 6.559), (-9.501, -0.4426, 8.373), (-9.501, 1.0, 8.371), (-9.501, 1.0, 6.501), (-9.501, -0.3674, 6.559), (-8.938, -1.0, 6.594), (-8.938, -1.0, 8.375), (-8.943, -0.3449, 8.373), (-8.979, -0.2789, 6.559), (7.976, -0.2462, 6.605), (7.976, -0.245, 8.399), (9.502, 1.0, 8.397), (9.502, 1.0, 6.547), (9.502, -0.2462, 6.605), (9.502, -0.245, 8.399), (9.034, -0.245, 8.399), (9.034, -1.0, 8.4), (9.034, -1.0, 6.64), (9.034, -0.2462, 6.605)], [], [(10, 1, 3, 11), (11, 3, 7, 12), (12, 7, 5, 13), (13, 5, 1, 10), (39, 38, 33, 32), (7, 3, 1, 5), (35, 34, 29, 28), (55, 54, 25, 23), (14, 11, 12, 15), (51, 50, 21, 20), (16, 13, 10, 17), (68, 16, 17, 69), (67, 15, 16, 68), (66, 14, 15, 67), (69, 17, 14, 66), (71, 18, 76, 79), (52, 51, 20, 70, 19), (50, 53, 18, 71, 21), (53, 52, 19, 18), (81, 80, 84, 85), (56, 55, 23, 81, 22), (54, 57, 24, 80, 25), (57, 56, 22, 24), (28, 29, 27, 26), (33, 38, 46, 45), (34, 37, 27, 29), (37, 36, 26, 27), (30, 32, 33, 31), (28, 26, 43, 42), (41, 39, 32, 30), (40, 41, 30, 31), (65, 63, 41, 40), (63, 62, 39, 41), (62, 64, 38, 39), (64, 65, 40, 38), (61, 59, 36, 37), (59, 58, 35, 36), (58, 60, 34, 35), (60, 61, 37, 34), (49, 48, 42, 43), (46, 47, 44, 45), (31, 33, 45, 44), (35, 28, 42, 48), (36, 35, 48, 49), (26, 36, 49, 43), (38, 40, 47, 46), (40, 31, 44, 47), (17, 10, 52, 53), (14, 17, 53, 50), (10, 11, 51, 52), (11, 14, 50, 51), (15, 12, 56, 57), (16, 15, 57, 54), (12, 13, 55, 56), (13, 16, 54, 55), (9, 6, 61, 60), (8, 9, 60, 58), (4, 8, 58, 59), (6, 4, 59, 61), (8, 0, 65, 64), (9, 8, 64, 62), (2, 9, 62, 63), (0, 2, 63, 65), (4, 68, 69, 0, 8), (6, 67, 68, 4), (2, 66, 67, 6, 9), (0, 69, 66, 2), (70, 20, 73, 72), (75, 72, 73, 74), (20, 21, 74, 73), (71, 70, 72, 75), (21, 71, 75, 74), (76, 77, 78, 79), (18, 19, 77, 76), (70, 71, 79, 78), (19, 70, 78, 77), (83, 82, 85, 84), (23, 25, 88, 87), (80, 24, 83, 84), (24, 22, 82, 83), (22, 81, 85, 82), (89, 86, 87, 88), (81, 23, 87, 86), (80, 81, 86, 89), (25, 80, 89, 88)])
_uv = me_cube.uv_layers.new(name='UVMap')
_uv.uv.foreach_set('vector', [0.5554, 0.0, 0.625, 0.0, 0.625, 0.25, 0.5553, 0.25, 0.5553, 0.25, 0.625, 0.25, 0.625, 0.5, 0.5561, 0.5, 0.5561, 0.5, 0.625, 0.5, 0.625, 0.75, 0.5562, 0.75, 0.5562, 0.75, 0.625, 0.75, 0.625, 1.0, 0.5554, 1.0, 0.2452, 0.5, 0.2486, 0.75, 0.2486, 0.75, 0.2452, 0.5, 0.625, 0.5, 0.875, 0.5, 0.875, 0.75, 0.625, 0.75, 0.2486, 0.75, 0.2452, 0.5, 0.2452, 0.5, 0.2486, 0.75, 0.5562, 0.75, 0.5052, 0.75, 0.5052, 0.75, 0.5562, 0.75, 0.5012, 0.25, 0.5553, 0.25, 0.5561, 0.5, 0.5026, 0.5, 0.5553, 0.25, 0.5012, 0.25, 0.5012, 0.25, 0.5553, 0.25, 0.5052, 0.75, 0.5562, 0.75, 0.5554, 1.0, 0.5039, 1.0, 0.4621, 0.75, 0.5052, 0.75, 0.5039, 1.0, 0.4627, 1.0, 0.4628, 0.5, 0.5026, 0.5, 0.5052, 0.75, 0.4621, 0.75, 0.4635, 0.25, 0.5012, 0.25, 0.5026, 0.5, 0.4628, 0.5, 0.4627, 0.0, 0.5039, 0.0, 0.5012, 0.25, 0.4635, 0.25, 0.5029, 0.09471, 0.5039, 0.0, 0.5039, 0.0, 0.5029, 0.09471, 0.5554, 0.0, 0.5553, 0.25, 0.5553, 0.25, 0.5554, 0.08532, 0.5554, 0.0, 0.5012, 0.25, 0.5039, 0.0, 0.5039, 0.0, 0.5029, 0.09471, 0.5012, 0.25, 0.5039, 1.0, 0.5554, 1.0, 0.5554, 1.0, 0.5039, 1.0, 0.5561, 0.6556, 0.5042, 0.6558, 0.5042, 0.6558, 0.5561, 0.6556, 0.5561, 0.5, 0.5562, 0.75, 0.5562, 0.75, 0.5561, 0.6556, 0.5561, 0.5, 0.5052, 0.75, 0.5026, 0.5, 0.5026, 0.5, 0.5042, 0.6558, 0.5052, 0.75, 0.5026, 0.5, 0.5561, 0.5, 0.5561, 0.5, 0.5026, 0.5, 0.2486, 0.75, 0.2452, 0.5, 0.375, 0.5, 0.375, 0.75, 0.2486, 0.75, 0.2486, 0.75, 0.2486, 0.75, 0.2486, 0.75, 0.375, 0.3702, 0.375, 0.5, 0.375, 0.5, 0.375, 0.3702, 0.375, 0.5, 0.375, 0.75, 0.375, 0.75, 0.375, 0.5, 0.125, 0.5, 0.2452, 0.5, 0.2486, 0.75, 0.125, 0.75, 0.2486, 0.75, 0.375, 0.75, 0.375, 0.75, 0.2486, 0.75, 0.375, 0.25, 0.375, 0.3702, 0.375, 0.3702, 0.375, 0.25, 0.375, 0.0, 0.375, 0.25, 0.375, 0.25, 0.375, 0.0, 0.375, 0.0, 0.375, 0.25, 0.375, 0.25, 0.375, 0.0, 0.375, 0.25, 0.375, 0.3702, 0.375, 0.3702, 0.375, 0.25, 0.2452, 0.5, 0.2486, 0.75, 0.2486, 0.75, 0.2452, 0.5, 0.375, 0.8764, 0.375, 1.0, 0.375, 1.0, 0.375, 0.8764, 0.375, 0.5, 0.375, 0.75, 0.375, 0.75, 0.375, 0.5, 0.375, 0.75, 0.375, 0.8764, 0.375, 0.8764, 0.375, 0.75, 0.2486, 0.75, 0.2452, 0.5, 0.2452, 0.5, 0.2486, 0.75, 0.375, 0.3702, 0.375, 0.5, 0.375, 0.5, 0.375, 0.3702, 0.375, 0.75, 0.375, 0.8764, 0.375, 0.8764, 0.375, 0.75, 0.375, 0.8764, 0.375, 1.0, 0.375, 1.0, 0.375, 0.8764, 0.125, 0.75, 0.2486, 0.75, 0.2486, 0.75, 0.125, 0.75, 0.2486, 0.75, 0.2486, 0.75, 0.2486, 0.75, 0.2486, 0.75, 0.375, 0.75, 0.375, 0.8764, 0.375, 0.8764, 0.375, 0.75, 0.375, 0.75, 0.375, 0.75, 0.375, 0.75, 0.375, 0.75, 0.375, 0.8764, 0.375, 1.0, 0.375, 1.0, 0.375, 0.8764, 0.375, 0.0, 0.375, 0.0, 0.375, 0.0, 0.375, 0.0, 0.5039, 1.0, 0.5554, 1.0, 0.5554, 1.0, 0.5039, 1.0, 0.5012, 0.25, 0.5039, 0.0, 0.5039, 0.0, 0.5012, 0.25, 0.5554, 0.0, 0.5553, 0.25, 0.5553, 0.25, 0.5554, 0.0, 0.5553, 0.25, 0.5012, 0.25, 0.5012, 0.25, 0.5553, 0.25, 0.5026, 0.5, 0.5561, 0.5, 0.5561, 0.5, 0.5026, 0.5, 0.5052, 0.75, 0.5026, 0.5, 0.5026, 0.5, 0.5052, 0.75, 0.5561, 0.5, 0.5562, 0.75, 0.5562, 0.75, 0.5561, 0.5, 0.5562, 0.75, 0.5052, 0.75, 0.5052, 0.75, 0.5562, 0.75, 0.375, 0.3702, 0.375, 0.5, 0.375, 0.5, 0.375, 0.3702, 0.2486, 0.75, 0.2452, 0.5, 0.2452, 0.5, 0.2486, 0.75, 0.375, 0.75, 0.375, 0.8764, 0.375, 0.8764, 0.375, 0.75, 0.375, 0.5, 0.375, 0.75, 0.375, 0.75, 0.375, 0.5, 0.375, 0.8764, 0.375, 1.0, 0.375, 1.0, 0.375, 0.8764, 0.2452, 0.5, 0.2486, 0.75, 0.2486, 0.75, 0.2452, 0.5, 0.375, 0.25, 0.375, 0.3702, 0.375, 0.3702, 0.375, 0.25, 0.375, 0.0, 0.375, 0.25, 0.375, 0.25, 0.375, 0.0, 0.375, 0.75, 0.4621, 0.75, 0.4627, 1.0, 0.375, 1.0, 0.375, 0.8764, 0.375, 0.5, 0.4628, 0.5, 0.4621, 0.75, 0.375, 0.75, 0.375, 0.25, 0.4635, 0.25, 0.4628, 0.5, 0.375, 0.5, 0.375, 0.3702, 0.375, 0.0, 0.4627, 0.0, 0.4635, 0.25, 0.375, 0.25, 0.5554, 0.08532, 0.5553, 0.25, 0.5553, 0.25, 0.5554, 0.08532, 0.5029, 0.09471, 0.5554, 0.08532, 0.5553, 0.25, 0.5012, 0.25, 0.5553, 0.25, 0.5012, 0.25, 0.5012, 0.25, 0.5553, 0.25, 0.5029, 0.09471, 0.5554, 0.08532, 0.5554, 0.08532, 0.5029, 0.09471, 0.5012, 0.25, 0.5029, 0.09471, 0.5029, 0.09471, 0.5012, 0.25, 0.5039, 0.0, 0.5554, 0.0, 0.5554, 0.08532, 0.5029, 0.09471, 0.5039, 1.0, 0.5554, 1.0, 0.5554, 1.0, 0.5039, 1.0, 0.5554, 0.08532, 0.5029, 0.09471, 0.5029, 0.09471, 0.5554, 0.08532, 0.5554, 0.0, 0.5554, 0.08532, 0.5554, 0.08532, 0.5554, 0.0, 0.5026, 0.5, 0.5561, 0.5, 0.5561, 0.6556, 0.5042, 0.6558, 0.5562, 0.75, 0.5052, 0.75, 0.5052, 0.75, 0.5562, 0.75, 0.5042, 0.6558, 0.5026, 0.5, 0.5026, 0.5, 0.5042, 0.6558, 0.5026, 0.5, 0.5561, 0.5, 0.5561, 0.5, 0.5026, 0.5, 0.5561, 0.5, 0.5561, 0.6556, 0.5561, 0.6556, 0.5561, 0.5, 0.5042, 0.6558, 0.5561, 0.6556, 0.5562, 0.75, 0.5052, 0.75, 0.5561, 0.6556, 0.5562, 0.75, 0.5562, 0.75, 0.5561, 0.6556, 0.5042, 0.6558, 0.5561, 0.6556, 0.5561, 0.6556, 0.5042, 0.6558, 0.5052, 0.75, 0.5042, 0.6558, 0.5042, 0.6558, 0.5052, 0.75])
_ca = me_cube.color_attributes.new('Attribute', 'BYTE_COLOR', 'CORNER')
_ca.data.foreach_set('color', [1.0, 1.0, 1.0, 1.0, 1.0, 1.0, 1.0, 1.0, 1.0, 1.0, 1.0, 1.0, 1.0, 1.0, 1.0, 1.0, 1.0, 1.0, 1.0, 1.0, 1.0, 1.0, 1.0, 1.0, 1.0, 1.0, 1.0, 1.0, 1.0, 1.0, 1.0, 1.0, 1.0, 1.0, 1.0, 1.0, 1.0, 1.0, 1.0, 1.0, 1.0, 1.0, 1.0, 1.0, 1.0, 1.0, 1.0, 1.0, 1.0, 1.0, 1.0, 1.0, 1.0, 1.0, 1.0, 1.0, 1.0, 1.0, 1.0, 1.0, 1.0, 1.0, 1.0, 1.0, 1.0, 1.0, 1.0, 1.0, 1.0, 1.0, 1.0, 1.0, 1.0, 1.0, 1.0, 1.0, 1.0, 1.0, 1.0, 1.0, 1.0, 1.0, 1.0, 1.0, 1.0, 1.0, 1.0, 1.0, 1.0, 1.0, 1.0, 1.0, 1.0, 1.0, 1.0, 1.0, 1.0, 1.0, 1.0, 1.0, 1.0, 1.0, 1.0, 1.0, 1.0, 1.0, 1.0, 1.0, 1.0, 1.0, 1.0, 1.0, 1.0, 1.0, 1.0, 1.0, 1.0, 1.0, 1.0, 1.0, 1.0, 1.0, 1.0, 1.0, 1.0, 1.0, 1.0, 1.0, 1.0, 1.0, 1.0, 1.0, 1.0, 1.0, 1.0, 1.0, 1.0, 1.0, 1.0, 1.0, 1.0, 1.0, 1.0, 1.0, 1.0, 1.0, 1.0, 1.0, 1.0, 1.0, 1.0, 1.0, 1.0, 1.0, 1.0, 1.0, 1.0, 1.0, 1.0, 1.0, 1.0, 1.0, 1.0, 1.0, 1.0, 1.0, 1.0, 1.0, 1.0, 1.0, 1.0, 1.0, 1.0, 1.0, 1.0, 1.0, 1.0, 1.0, 1.0, 1.0, 1.0, 1.0, 1.0, 1.0, 1.0, 1.0, 1.0, 1.0, 1.0, 1.0, 1.0, 1.0, 1.0, 1.0, 1.0, 1.0, 1.0, 1.0, 1.0, 1.0, 1.0, 1.0, 1.0, 1.0, 1.0, 1.0, 1.0, 1.0, 1.0, 1.0, 1.0, 1.0, 1.0, 1.0, 1.0, 1.0, 1.0, 1.0, 1.0, 1.0, 1.0, 1.0, 1.0, 1.0, 1.0, 1.0, 1.0, 1.0, 1.0, 1.0, 1.0, 1.0, 1.0, 1.0, 1.0, 1.0, 1.0, 1.0, 1.0, 1.0, 1.0, 1.0, 1.0, 1.0, 1.0, 1.0, 1.0, 1.0, 1.0, 1.0, 1.0, 1.0, 1.0, 1.0, 1.0, 1.0, 1.0, 1.0, 1.0, 1.0, 1.0, 1.0, 1.0, 1.0, 1.0, 1.0, 1.0, 1.0, 1.0, 1.0, 1.0, 1.0, 1.0, 1.0, 1.0, 1.0, 1.0, 1.0, 1.0, 1.0, 1.0, 1.0, 1.0, 1.0, 1.0, 1.0, 1.0, 1.0, 1.0, 1.0, 1.0, 1.0, 1.0, 1.0, 1.0, 1.0, 1.0, 1.0, 1.0, 1.0, 1.0, 1.0, 1.0, 1.0, 1.0, 1.0, 1.0, 1.0, 1.0, 1.0, 1.0, 1.0, 1.0, 1.0, 1.0, 1.0, 1.0, 1.0, 1.0, 1.0, 1.0, 1.0, 1.0, 1.0, 1.0, 1.0, 1.0, 1.0, 1.0, 1.0, 1.0, 1.0, 1.0, 1.0, 1.0, 1.0, 1.0, 1.0, 1.0, 1.0, 1.0, 1.0, 1.0, 1.0, 1.0, 1.0, 1.0, 1.0, 1.0, 1.0, 1.0, 1.0, 1.0, 1.0, 1.0, 1.0, 1.0, 1.0, 1.0, 1.0, 1.0, 1.0, 1.0, 1.0, 1.0, 1.0, 1.0, 1.0, 1.0, 1.0, 1.0, 1.0, 1.0, 1.0, 1.0, 1.0, 1.0, 1.0, 1.0, 1.0, 1.0, 1.0, 1.0, 1.0, 1.0, 1.0, 1.0, 1.0, 1.0, 1.0, 1.0, 1.0, 1.0, 1.0, 1.0, 1.0, 1.0, 1.0, 1.0, 1.0, 1.0, 1.0, 1.0, 1.0, 1.0, 1.0, 1.0, 1.0, 1.0, 1.0, 1.0, 1.0, 1.0, 1.0, 1.0, 1.0, 1.0, 1.0, 1.0, 1.0, 1.0, 1.0, 1.0, 1.0, 1.0, 1.0, 1.0, 1.0, 1.0, 1.0, 1.0, 1.0, 1.0, 1.0, 1.0, 1.0, 1.0, 1.0, 1.0, 1.0, 1.0, 1.0, 1.0, 1.0, 1.0, 1.0, 1.0, 1.0, 1.0, 1.0, 1.0, 1.0, 1.0, 1.0, 1.0, 1.0, 1.0, 1.0, 1.0, 1.0, 1.0, 1.0, 1.0, 1.0, 1.0, 1.0, 1.0, 1.0, 1.0, 1.0, 1.0, 1.0, 1.0, 1.0, 1.0, 1.0, 1.0, 1.0, 1.0, 1.0, 1.0, 1.0, 1.0, 1.0, 1.0, 1.0, 1.0, 1.0, 1.0, 1.0, 1.0, 1.0, 1.0, 1.0, 1.0, 1.0, 1.0, 1.0, 1.0, 1.0, 1.0, 1.0, 1.0, 1.0, 1.0, 1.0, 1.0, 1.0, 1.0, 1.0, 1.0, 1.0, 1.0, 1.0, 1.0, 1.0, 1.0, 1.0, 1.0, 1.0, 1.0, 1.0, 1.0, 1.0, 1.0, 1.0, 1.0, 1.0, 1.0, 1.0, 1.0, 1.0, 1.0, 1.0, 1.0, 1.0, 1.0, 1.0, 1.0, 1.0, 1.0, 1.0, 1.0, 1.0, 1.0, 1.0, 1.0, 1.0, 1.0, 1.0, 1.0, 1.0, 1.0, 1.0, 1.0, 1.0, 1.0, 1.0, 1.0, 1.0, 1.0, 1.0, 1.0, 1.0, 1.0, 1.0, 1.0, 1.0, 1.0, 1.0, 1.0, 1.0, 1.0, 1.0, 1.0, 1.0, 1.0, 1.0, 1.0, 1.0, 1.0, 1.0, 1.0, 1.0, 1.0, 1.0, 1.0, 1.0, 1.0, 1.0, 1.0, 1.0, 1.0, 1.0, 1.0, 1.0, 1.0, 1.0, 1.0, 1.0, 1.0, 1.0, 1.0, 1.0, 1.0, 1.0, 1.0, 1.0, 1.0, 1.0, 1.0, 1.0, 1.0, 1.0, 1.0, 1.0, 1.0, 1.0, 1.0, 1.0, 1.0, 1.0, 1.0, 1.0, 1.0, 1.0, 1.0, 1.0, 1.0, 1.0, 1.0, 1.0, 1.0, 1.0, 1.0, 1.0, 1.0, 1.0, 1.0, 1.0, 1.0, 1.0, 1.0, 1.0, 1.0, 1.0, 1.0, 1.0, 1.0, 1.0, 1.0, 1.0, 1.0, 1.0, 1.0, 1.0, 1.0, 1.0, 1.0, 1.0, 1.0, 1.0, 1.0, 1.0, 1.0, 1.0, 1.0, 1.0, 1.0, 1.0, 1.0, 1.0, 1.0, 1.0, 1.0, 1.0, 1.0, 1.0, 1.0, 1.0, 1.0, 1.0, 1.0, 1.0, 1.0, 1.0, 1.0, 1.0, 1.0, 1.0, 1.0, 1.0, 1.0, 1.0, 1.0, 1.0, 1.0, 1.0, 1.0, 1.0, 1.0, 1.0, 1.0, 1.0, 1.0, 1.0, 1.0, 1.0, 1.0, 1.0, 1.0, 1.0, 1.0, 1.0, 1.0, 1.0, 1.0, 1.0, 1.0, 1.0, 1.0, 1.0, 1.0, 1.0, 1.0, 1.0, 1.0, 1.0, 1.0, 1.0, 1.0, 1.0, 1.0, 1.0, 1.0, 1.0, 1.0, 1.0, 1.0, 1.0, 1.0, 1.0, 1.0, 1.0, 1.0, 1.0, 1.0, 1.0, 1.0, 1.0, 1.0, 1.0, 1.0, 1.0, 1.0, 1.0, 1.0, 1.0, 1.0, 1.0, 1.0, 1.0, 1.0, 1.0, 1.0, 1.0, 1.0, 1.0, 1.0, 1.0, 1.0, 1.0, 1.0, 1.0, 1.0, 1.0, 1.0, 1.0, 1.0, 1.0, 1.0, 1.0, 1.0, 1.0, 1.0, 1.0, 1.0, 1.0, 1.0, 1.0, 1.0, 1.0, 1.0, 1.0, 1.0, 1.0, 1.0, 1.0, 1.0, 1.0, 1.0, 1.0, 1.0, 1.0, 1.0, 1.0, 1.0, 1.0, 1.0, 1.0, 1.0, 1.0, 1.0, 1.0, 1.0, 1.0, 1.0, 1.0, 1.0, 1.0, 1.0, 1.0, 1.0, 1.0, 1.0, 1.0, 1.0, 1.0, 1.0, 1.0, 1.0, 1.0, 1.0, 1.0, 1.0, 1.0, 1.0, 1.0, 1.0, 1.0, 1.0, 1.0, 1.0, 1.0, 1.0, 1.0, 1.0, 1.0, 1.0, 1.0, 1.0, 1.0, 1.0, 1.0, 1.0, 1.0, 1.0, 1.0, 1.0, 1.0, 1.0, 1.0, 1.0, 1.0, 1.0, 1.0, 1.0, 1.0, 1.0, 1.0, 1.0, 1.0, 1.0, 1.0, 1.0, 1.0, 1.0, 1.0, 1.0, 1.0, 1.0, 1.0, 1.0, 1.0, 1.0, 1.0, 1.0, 1.0, 1.0, 1.0, 1.0, 1.0, 1.0, 1.0, 1.0, 1.0, 1.0, 1.0, 1.0, 1.0, 1.0, 1.0, 1.0, 1.0, 1.0, 1.0, 1.0, 1.0, 1.0, 1.0, 1.0, 1.0, 1.0, 1.0, 1.0, 1.0, 1.0, 1.0, 1.0, 1.0, 1.0, 1.0, 1.0, 1.0, 1.0, 1.0, 1.0, 1.0, 1.0, 1.0, 1.0, 1.0, 1.0, 1.0, 1.0, 1.0, 1.0, 1.0, 1.0, 1.0, 1.0, 1.0, 1.0, 1.0, 1.0, 1.0, 1.0, 1.0, 1.0, 1.0, 1.0, 1.0, 1.0, 1.0, 1.0, 1.0, 1.0, 1.0, 1.0, 1.0, 1.0, 1.0, 1.0, 1.0, 1.0, 1.0, 1.0, 1.0, 1.0, 1.0, 1.0, 1.0, 1.0, 1.0, 1.0, 1.0, 1.0, 1.0, 1.0, 1.0, 1.0, 1.0, 1.0, 1.0, 1.0, 1.0, 1.0, 1.0, 1.0, 1.0, 1.0, 1.0, 1.0, 1.0, 1.0, 1.0, 1.0, 1.0, 1.0, 1.0, 1.0, 1.0, 1.0, 1.0, 1.0, 1.0, 1.0, 1.0, 1.0, 1.0, 1.0, 1.0, 1.0, 1.0, 1.0, 1.0, 1.0, 1.0, 1.0, 1.0, 1.0, 1.0, 1.0, 1.0, 1.0, 1.0, 1.0, 1.0, 1.0, 1.0, 1.0, 1.0, 1.0, 1.0, 1.0, 1.0, 1.0, 1.0, 1.0, 1.0, 1.0, 1.0, 1.0, 1.0, 1.0, 1.0, 1.0, 1.0, 1.0, 1.0, 1.0, 1.0, 1.0, 1.0, 1.0, 1.0, 1.0, 1.0, 1.0, 1.0, 1.0, 1.0, 1.0, 1.0, 1.0, 1.0, 1.0, 1.0, 1.0, 1.0, 1.0, 1.0, 1.0, 1.0, 1.0, 1.0, 1.0, 1.0, 1.0, 1.0, 1.0, 1.0, 1.0, 1.0, 1.0, 1.0, 1.0, 1.0, 1.0, 1.0, 1.0, 1.0, 1.0, 1.0, 1.0, 1.0, 1.0, 1.0, 1.0, 1.0, 1.0, 1.0, 1.0, 1.0, 1.0, 1.0, 1.0, 1.0, 1.0, 1.0, 1.0, 1.0, 1.0, 1.0, 1.0, 1.0, 1.0, 1.0, 1.0, 1.0, 1.0, 1.0, 1.0, 1.0, 1.0, 1.0, 1.0, 1.0, 1.0, 1.0, 1.0, 1.0, 1.0, 1.0, 1.0, 1.0, 1.0, 1.0, 1.0, 1.0, 1.0, 1.0, 1.0, 1.0, 1.0, 1.0, 1.0, 1.0, 1.0, 1.0, 1.0, 1.0, 1.0, 1.0, 1.0, 1.0, 1.0, 1.0, 1.0, 1.0, 1.0, 1.0, 1.0, 1.0, 1.0, 1.0, 1.0, 1.0, 1.0, 1.0, 1.0, 1.0, 1.0, 1.0, 1.0, 1.0, 1.0, 1.0, 1.0, 1.0, 1.0, 1.0, 1.0, 1.0, 1.0, 1.0, 1.0, 1.0, 1.0, 1.0, 1.0, 1.0, 1.0, 1.0, 1.0, 1.0, 1.0, 1.0, 1.0, 1.0, 1.0, 1.0, 1.0, 1.0, 1.0, 1.0, 1.0, 1.0, 1.0, 1.0, 1.0, 1.0, 1.0, 1.0, 1.0, 1.0, 1.0, 1.0, 1.0, 1.0, 1.0, 1.0, 1.0, 1.0, 1.0, 1.0, 1.0, 1.0, 1.0, 1.0, 1.0, 1.0, 1.0, 1.0, 1.0, 1.0, 1.0, 1.0, 1.0, 1.0, 1.0, 1.0, 1.0, 1.0, 1.0, 1.0, 1.0, 1.0, 1.0, 1.0, 1.0, 1.0, 1.0, 1.0, 1.0, 1.0, 1.0, 1.0, 1.0, 1.0, 1.0, 1.0, 1.0, 1.0, 1.0, 1.0, 1.0, 1.0, 1.0, 1.0, 1.0, 1.0, 1.0, 1.0, 1.0, 1.0, 1.0, 1.0, 1.0, 1.0, 1.0, 1.0, 1.0, 1.0, 1.0, 1.0, 1.0, 1.0, 1.0, 1.0, 1.0, 1.0, 1.0, 1.0, 1.0, 1.0, 1.0, 1.0, 1.0, 1.0, 1.0, 1.0, 1.0, 1.0, 1.0, 1.0, 1.0, 1.0, 1.0, 1.0, 1.0, 1.0, 1.0, 1.0, 1.0, 1.0, 1.0, 1.0, 1.0, 1.0, 1.0, 1.0, 1.0, 1.0, 1.0, 1.0, 1.0, 1.0, 1.0, 1.0, 1.0, 1.0, 1.0, 1.0, 1.0, 1.0, 1.0, 1.0, 1.0, 1.0, 1.0, 1.0, 1.0, 1.0, 1.0, 1.0, 1.0, 1.0, 1.0, 1.0, 1.0, 1.0, 1.0, 1.0, 1.0, 1.0, 1.0, 1.0, 1.0, 1.0, 1.0, 1.0, 1.0, 1.0, 1.0, 1.0, 1.0, 1.0, 1.0, 1.0, 1.0, 1.0, 1.0, 1.0, 1.0, 1.0, 1.0, 1.0, 1.0, 1.0, 1.0, 1.0, 1.0, 1.0])
me_cube.materials.append(mat_material)
me_cube.update()
arm_metarig = bpy.data.armatures.new('metarig')  # bones are not reproduced

# ---- objects
ob_person = bpy.data.objects.new('Person', me_cube_002)
ob_shirt = bpy.data.objects.new('Shirt', me_cube_001)
ob_ears = bpy.data.objects.new('Ears', me_cube_003)
ob_face = bpy.data.objects.new('Face', me_cube_004)
ob_enemymodel = bpy.data.objects.new('EnemyModel', arm_metarig)
ob_cube_001 = bpy.data.objects.new('Cube.001', me_cube)

# ---- transforms, parenting, visibility, modifiers, constraints
ob_person.parent = ob_enemymodel
ob_person.matrix_parent_inverse = Matrix(((0.2585, -0.0, -0.0, -0.0), (-0.0, 0.2585, 0.0, 0.291), (-0.0, -0.0, 0.2585, 1.424), (-0.0, 0.0, -0.0, 1.0)))
ob_person.location = (0.0, 0.0, 0.2878)
ob_person.scale = (0.6209, 0.6209, 0.6209)
_m = ob_person.modifiers.new('Subdivision', 'SUBSURF')
_m = ob_person.modifiers.new('Mirror', 'MIRROR')
_m = ob_person.modifiers.new('MeshDeform', 'MESH_DEFORM')
_m.object = ob_cube_001
ob_shirt.parent = ob_enemymodel
ob_shirt.matrix_parent_inverse = Matrix(((0.2585, -0.0, -0.0, -0.0), (-0.0, 0.2585, 0.0, 0.291), (-0.0, -0.0, 0.2585, 1.424), (-0.0, 0.0, -0.0, 1.0)))
ob_shirt.location = (0.0, 0.0, 0.2878)
ob_shirt.scale = (0.6209, 0.6209, 0.6209)
_m = ob_shirt.modifiers.new('Subdivision', 'SUBSURF')
_m = ob_shirt.modifiers.new('Mirror', 'MIRROR')
_m = ob_shirt.modifiers.new('MeshDeform', 'MESH_DEFORM')
_m.object = ob_cube_001
ob_ears.parent = ob_enemymodel
ob_ears.matrix_parent_inverse = Matrix(((0.2585, -0.0, -0.0, -0.0), (-0.0, 0.2585, 0.0, 0.291), (-0.0, -0.0, 0.2585, 1.424), (-0.0, 0.0, -0.0, 1.0)))
ob_ears.location = (0.0, -1.389, 1.814)
_m = ob_ears.modifiers.new('Mirror', 'MIRROR')
_m = ob_ears.modifiers.new('SurfaceDeform', 'SURFACE_DEFORM')
_m.target = ob_cube_001
ob_face.parent = ob_enemymodel
ob_face.matrix_parent_inverse = Matrix(((0.2585, -0.0, -0.0, -0.0), (-0.0, 0.2585, 0.0, 0.291), (-0.0, -0.0, 0.2585, 1.424), (-0.0, 0.0, -0.0, 1.0)))
ob_face.location = (0.0, -1.361, 1.81)
_m = ob_face.modifiers.new('Mirror', 'MIRROR')
_m = ob_face.modifiers.new('SurfaceDeform', 'SURFACE_DEFORM')
_m.target = ob_cube_001
ob_enemymodel.location = (0.09934, 0.3057, 0.1172)
ob_enemymodel.scale = (3.869, 3.869, 3.869)
ob_cube_001.parent = ob_enemymodel
ob_cube_001.matrix_parent_inverse = Matrix(((0.2585, -0.0, -0.0, -0.0), (-0.0, 0.2585, 0.0, 0.291), (-0.0, -0.0, 0.2585, 1.424), (-0.0, 0.0, -0.0, 1.0)))
ob_cube_001.location = (0.0, -1.296, -3.604)
ob_cube_001.scale = (0.5533, 0.5533, 0.5533)
ob_cube_001.hide_render = True
ob_cube_001.visible_shadow = False
_vg = ob_cube_001.vertex_groups.new(name='spine')
for _i, _w in zip([2, 6, 9], [0.03347, 0.03941, 0.3097]): _vg.add([_i], _w, 'REPLACE')
_vg = ob_cube_001.vertex_groups.new(name='spine.001')
_vg = ob_cube_001.vertex_groups.new(name='spine.002')
for _i, _w in zip([0, 2, 4, 6, 14, 15, 16, 17, 66, 67, 68, 69], [0.01642, 0.01767, 0.02384, 0.02, 0.09859, 0.09542, 0.079, 0.08609, 0.7215, 0.7282, 0.6996, 0.7109]): _vg.add([_i], _w, 'REPLACE')
_vg = ob_cube_001.vertex_groups.new(name='spine.003')
_vg = ob_cube_001.vertex_groups.new(name='spine.004')
_vg = ob_cube_001.vertex_groups.new(name='spine.005')
for _i, _w in zip([1, 3, 5, 7, 10, 13], [0.7485, 0.7449, 0.7371, 0.7517, 0.01312, 0.01974]): _vg.add([_i], _w, 'REPLACE')
_vg = ob_cube_001.vertex_groups.new(name='shoulder.L')
for _i, _w in zip([1, 3, 5, 7, 10, 11, 12, 13, 15, 16, 55], [0.05969, 0.05871, 0.1719, 0.1712, 0.05593, 0.03625, 0.8646, 0.7788, 0.08737, 0.08919, 0.01746]): _vg.add([_i], _w, 'REPLACE')
_vg = ob_cube_001.vertex_groups.new(name='upper_arm.L')
for _i, _w in zip([12, 13, 15, 16, 54, 55, 56, 57, 67, 68], [0.05517, 0.1049, 0.7386, 0.7428, 0.1189, 0.7948, 0.8469, 0.107, 0.14, 0.1483]): _vg.add([_i], _w, 'REPLACE')
_vg = ob_cube_001.vertex_groups.new(name='forearm.L')
for _i, _w in zip([15, 16, 22, 24, 25, 54, 55, 56, 57, 81, 82], [0.01297, 0.02865, 0.4065, 0.07001, 0.003004, 0.8341, 0.1237, 0.1006, 0.8426, 0.04997, 0.07867]): _vg.add([_i], _w, 'REPLACE')
_vg = ob_cube_001.vertex_groups.new(name='hand.L')
for _i, _w in zip([22, 24, 57, 80, 81, 82, 83, 85], [0.4401, 0.7287, 0.001606, 0.03077, 0.05237, 0.09756, 0.1093, 0.005366]): _vg.add([_i], _w, 'REPLACE')
_vg = ob_cube_001.vertex_groups.new(name='palm.01.L')
for _i, _w in zip([22, 23, 81, 82, 85, 86, 87], [0.0625, 0.1062, 0.6221, 0.0177, 0.09497, 0.1718, 0.08209]): _vg.add([_i], _w, 'REPLACE')
_vg = ob_cube_001.vertex_groups.new(name='f_index.01.L')
_vg = ob_cube_001.vertex_groups.new(name='thumb.01.L')
for _i, _w in zip([23, 24, 25, 54, 80, 81, 83, 84, 85, 86, 87, 88, 89], [0.4268, 0.1145, 0.8615, 0.0207, 0.8592, 0.1021, 0.009613, 0.07594, 0.0005269, 0.08571, 0.1367, 0.1737, 0.1448]): _vg.add([_i], _w, 'REPLACE')
_vg = ob_cube_001.vertex_groups.new(name='thumb.02.L')
for _i, _w in zip([23, 25, 81, 86, 87], [0.3591, 0.0007519, 0.05658, 0.04351, 0.09383]): _vg.add([_i], _w, 'REPLACE')
_vg = ob_cube_001.vertex_groups.new(name='thumb.03.L')
for _i, _w in zip([23, 25, 80, 81, 86, 87, 88, 89], [0.05564, 0.06081, 0.01962, 0.04934, 0.6452, 0.6579, 0.7926, 0.8219]): _vg.add([_i], _w, 'REPLACE')
_vg = ob_cube_001.vertex_groups.new(name='palm.02.L')
for _i, _w in zip([22, 81, 82, 83, 84, 85], [0.01816, 0.03057, 0.6389, 0.07117, 0.0539, 0.6922]): _vg.add([_i], _w, 'REPLACE')
_vg = ob_cube_001.vertex_groups.new(name='f_middle.01.L')
for _i, _w in zip([24, 80, 82, 83, 84, 85], [0.05837, 0.004188, 0.1279, 0.763, 0.8348, 0.1172]): _vg.add([_i], _w, 'REPLACE')
_vg = ob_cube_001.vertex_groups.new(name='shoulder.R')
for _i, _w in zip([1, 3, 5, 7, 10, 11, 12, 13, 14, 15, 17, 50, 51, 52, 66, 69], [0.1684, 0.1817, 0.06283, 0.05842, 0.8139, 0.9, 0.04278, 0.06475, 0.7607, 0.002971, 0.127, 0.0002227, 0.01929, 0.006579, 0.1418, 0.0235]): _vg.add([_i], _w, 'REPLACE')
_vg = ob_cube_001.vertex_groups.new(name='upper_arm.R')
for _i, _w in zip([10, 14, 17, 20, 50, 51, 52, 53, 69], [0.07535, 0.05295, 0.7074, 0.02152, 0.09267, 0.8306, 0.8175, 0.1099, 0.1281]): _vg.add([_i], _w, 'REPLACE')
_vg = ob_cube_001.vertex_groups.new(name='forearm.R')
for _i, _w in zip([14, 17, 18, 20, 21, 50, 51, 52, 53, 70, 71, 72, 73, 74, 78], [0.03099, 0.01073, 0.02919, 0.7344, 0.7856, 0.8629, 0.115, 0.1076, 0.8263, 0.088, 0.06146, 0.02534, 0.1319, 0.1022, 0.02452]): _vg.add([_i], _w, 'REPLACE')
_vg = ob_cube_001.vertex_groups.new(name='hand.R')
_vg = ob_cube_001.vertex_groups.new(name='palm.01.R')
for _i, _w in zip([19, 20, 70, 72, 73, 77, 78], [0.1036, 0.1014, 0.6109, 0.09155, 0.02527, 0.1142, 0.2352]): _vg.add([_i], _w, 'REPLACE')
_vg = ob_cube_001.vertex_groups.new(name='f_index.01.R')
for _i, _w in zip([72, 73, 74, 75], [0.1144, 0.03617, 0.1227, 0.796]): _vg.add([_i], _w, 'REPLACE')
_vg = ob_cube_001.vertex_groups.new(name='thumb.01.R')
for _i, _w in zip([18, 19, 20, 21, 53, 70, 71, 72, 74, 75, 76, 77, 78, 79], [0.8277, 0.4309, 0.01837, 0.1315, 0.03403, 0.1222, 0.8591, 0.007079, 0.0009829, 0.06325, 0.1635, 0.1602, 0.1557, 0.1642]): _vg.add([_i], _w, 'REPLACE')
_vg = ob_cube_001.vertex_groups.new(name='thumb.02.R')
for _i, _w in zip([18, 19, 70, 77, 78], [0.01529, 0.3767, 0.07102, 0.1111, 0.09145]): _vg.add([_i], _w, 'REPLACE')
_vg = ob_cube_001.vertex_groups.new(name='thumb.03.R')
for _i, _w in zip([18, 19, 70, 71, 76, 77, 78, 79], [0.076, 0.03255, 0.01548, 0.008233, 0.7945, 0.5765, 0.4481, 0.7891]): _vg.add([_i], _w, 'REPLACE')
_vg = ob_cube_001.vertex_groups.new(name='palm.02.R')
_vg = ob_cube_001.vertex_groups.new(name='f_middle.01.R')
for _i, _w in zip([20, 21, 70, 72, 73, 74, 75], [0.06959, 0.05249, 0.03715, 0.7073, 0.7588, 0.7407, 0.1162]): _vg.add([_i], _w, 'REPLACE')
_vg = ob_cube_001.vertex_groups.new(name='pelvis.L')
for _i, _w in zip([0, 2, 4, 6, 8, 9, 58, 64, 68], [0.1062, 0.05081, 0.0875, 0.05236, 0.6885, 0.3175, 0.03267, 0.03536, 0.03057]): _vg.add([_i], _w, 'REPLACE')
_vg = ob_cube_001.vertex_groups.new(name='pelvis.R')
for _i, _w in zip([2, 6, 9], [0.03347, 0.03941, 0.3097]): _vg.add([_i], _w, 'REPLACE')
_vg = ob_cube_001.vertex_groups.new(name='thigh.L')
for _i, _w in zip([4, 6, 8, 34, 35, 37, 58, 59, 60, 61, 67, 68], [0.7946, 0.7994, 0.1, 0.01736, 0.0119, 0.02682, 0.7628, 0.2428, 0.5034, 0.8342, 0.06775, 0.06509]): _vg.add([_i], _w, 'REPLACE')
_vg = ob_cube_001.vertex_groups.new(name='shin.L')
for _i, _w in zip([4, 27, 29, 34, 35, 36, 37, 58, 59, 60, 61], [0.02901, 0.108, 0.1361, 0.8006, 0.05144, 0.0465, 0.8253, 0.1282, 0.6746, 0.4644, 0.1438]): _vg.add([_i], _w, 'REPLACE')
_vg = ob_cube_001.vertex_groups.new(name='foot.L')
_vg = ob_cube_001.vertex_groups.new(name='toe.L')
for _i, _w in zip([26, 27, 28, 29, 34, 35, 36, 37, 42, 43, 48, 49, 58, 59], [0.9375, 0.06776, 0.9183, 0.08611, 0.0786, 0.9055, 0.9389, 0.06569, 0.9647, 0.976, 0.9616, 0.978, 0.05283, 0.06242]): _vg.add([_i], _w, 'REPLACE')
_vg = ob_cube_001.vertex_groups.new(name='heel.02.L')
for _i, _w in zip([26, 27, 28, 29, 34, 37], [0.04937, 0.819, 0.05919, 0.7714, 0.08534, 0.06987]): _vg.add([_i], _w, 'REPLACE')
_vg = ob_cube_001.vertex_groups.new(name='thigh.R')
for _i, _w in zip([0, 2, 8, 39, 62, 63, 64, 65, 66, 69], [0.7784, 0.8054, 0.09665, 0.006225, 0.4831, 0.8332, 0.06754, 0.1325, 0.0511, 0.07044]): _vg.add([_i], _w, 'REPLACE')
_vg = ob_cube_001.vertex_groups.new(name='shin.R')
for _i, _w in zip([0, 8, 30, 32, 38, 39, 40, 41, 62, 63, 64, 65], [0.03584, 0.0233, 0.07883, 0.1108, 0.07173, 0.7626, 0.02425, 0.469, 0.4858, 0.1288, 0.8225, 0.7875]): _vg.add([_i], _w, 'REPLACE')
_vg = ob_cube_001.vertex_groups.new(name='foot.R')
for _i, _w in zip([30, 39, 41], [0.06128, 0.03848, 0.4314]): _vg.add([_i], _w, 'REPLACE')
_vg = ob_cube_001.vertex_groups.new(name='toe.R')
for _i, _w in zip([30, 31, 32, 33, 38, 39, 40, 41, 44, 45, 46, 47, 64, 65], [0.06777, 0.9472, 0.07005, 0.9366, 0.9119, 0.07696, 0.9395, 0.0221, 0.979, 0.9731, 0.9679, 0.9782, 0.0548, 0.05713]): _vg.add([_i], _w, 'REPLACE')
_vg = ob_cube_001.vertex_groups.new(name='heel.02.R')
for _i, _w in zip([30, 31, 32, 33, 39, 41], [0.7888, 0.02825, 0.7987, 0.04321, 0.08661, 0.03693]): _vg.add([_i], _w, 'REPLACE')
_m = ob_cube_001.modifiers.new('Armature', 'ARMATURE')
_m.object = ob_enemymodel
_m.use_deform_preserve_volume = True

# ---- collection membership
col_collection.objects.link(ob_person)
col_collection.objects.link(ob_shirt)
col_collection.objects.link(ob_ears)
col_collection.objects.link(ob_face)
col_collection.objects.link(ob_enemymodel)
col_collection.objects.link(ob_cube_001)

# ---- scene / render settings (as saved in the file)
scene.frame_start = 1; scene.frame_end = 250; scene.frame_set(1)
scene.render.engine = 'BLENDER_EEVEE_NEXT'
scene.cycles.sampling_pattern = 'TABULATED_SOBOL'
scene.view_settings.view_transform = 'Standard'
bpy.context.view_layer.update()

# ---- added for rendering (the .blend has no active camera and no usable light): camera, sun
cam_auto = bpy.data.cameras.new('AutoCamera')
cam_auto.lens = 50.0
cam_auto.sensor_width = 36.0
cam_auto.clip_end = 1000.0
ob_auto_camera = bpy.data.objects.new('AutoCamera', cam_auto)
scene.collection.objects.link(ob_auto_camera)
ob_auto_camera.location = (12.2885, -14.5925, 13.7489)
ob_auto_camera.rotation_euler = (1.09748, -7.21219e-08, 0.694738)
scene.camera = ob_auto_camera
light_auto_sun = bpy.data.lights.new('AutoSun', 'SUN')
light_auto_sun.energy = 3.0
light_auto_sun.angle = 0.0523599
ob_auto_sun = bpy.data.objects.new('AutoSun', light_auto_sun)
scene.collection.objects.link(ob_auto_sun)
ob_auto_sun.rotation_euler = (0.872665, 0.174533, 0.523599)
bpy.context.view_layer.update()
